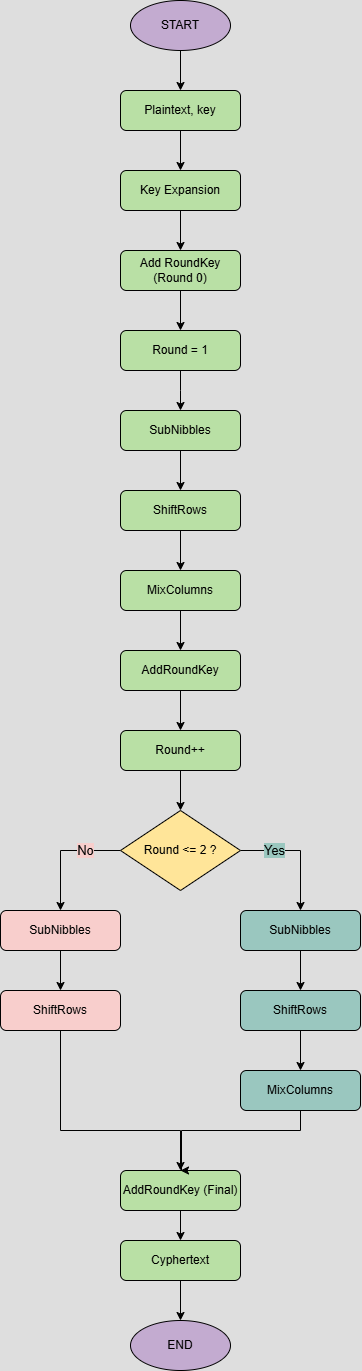

The diagram above was exported from draw.io. Its source (the exported page's mxGraphModel, read from the mxfile embedded in the PNG):
<mxGraphModel dx="655" dy="348" grid="1" gridSize="10" guides="1" tooltips="1" connect="1" arrows="1" fold="1" page="1" pageScale="1" pageWidth="827" pageHeight="1169" math="0" shadow="0">
  <root>
    <mxCell id="WIyWlLk6GJQsqaUBKTNV-0" />
    <mxCell id="WIyWlLk6GJQsqaUBKTNV-1" parent="WIyWlLk6GJQsqaUBKTNV-0" />
    <mxCell id="IREXWmnCqiCKW5bzHfCd-3" style="edgeStyle=orthogonalEdgeStyle;rounded=0;orthogonalLoop=1;jettySize=auto;html=1;exitX=0.5;exitY=1;exitDx=0;exitDy=0;entryX=0.5;entryY=0;entryDx=0;entryDy=0;strokeColor=light-dark(#000000,#000000);" edge="1" parent="WIyWlLk6GJQsqaUBKTNV-1" source="WIyWlLk6GJQsqaUBKTNV-3" target="IREXWmnCqiCKW5bzHfCd-2">
      <mxGeometry relative="1" as="geometry" />
    </mxCell>
    <mxCell id="WIyWlLk6GJQsqaUBKTNV-3" value="Plaintext, key" style="rounded=1;whiteSpace=wrap;html=1;fontSize=12;glass=0;strokeWidth=1;shadow=0;fontColor=light-dark(#000000,#000000);fillColor=light-dark(#FFFFFF,#B9E0A5);strokeColor=light-dark(#000000,#000000);" parent="WIyWlLk6GJQsqaUBKTNV-1" vertex="1">
      <mxGeometry x="329" y="122" width="120" height="40" as="geometry" />
    </mxCell>
    <mxCell id="IREXWmnCqiCKW5bzHfCd-1" style="edgeStyle=orthogonalEdgeStyle;rounded=0;orthogonalLoop=1;jettySize=auto;html=1;exitX=0.5;exitY=1;exitDx=0;exitDy=0;strokeColor=light-dark(#000000,#000000);" edge="1" parent="WIyWlLk6GJQsqaUBKTNV-1" source="IREXWmnCqiCKW5bzHfCd-0" target="WIyWlLk6GJQsqaUBKTNV-3">
      <mxGeometry relative="1" as="geometry" />
    </mxCell>
    <mxCell id="IREXWmnCqiCKW5bzHfCd-0" value="START" style="ellipse;whiteSpace=wrap;html=1;fillStyle=auto;fillColor=light-dark(#000000,#C3ABD0);fontColor=light-dark(#000000,#000000);strokeColor=light-dark(#000000,#000000);" vertex="1" parent="WIyWlLk6GJQsqaUBKTNV-1">
      <mxGeometry x="339" y="32" width="100" height="50" as="geometry" />
    </mxCell>
    <mxCell id="IREXWmnCqiCKW5bzHfCd-16" style="edgeStyle=orthogonalEdgeStyle;rounded=0;orthogonalLoop=1;jettySize=auto;html=1;exitX=0.5;exitY=1;exitDx=0;exitDy=0;entryX=0.5;entryY=0;entryDx=0;entryDy=0;fontColor=light-dark(#000000,#000000);strokeColor=light-dark(#000000,#000000);" edge="1" parent="WIyWlLk6GJQsqaUBKTNV-1" source="IREXWmnCqiCKW5bzHfCd-2" target="IREXWmnCqiCKW5bzHfCd-4">
      <mxGeometry relative="1" as="geometry" />
    </mxCell>
    <mxCell id="IREXWmnCqiCKW5bzHfCd-2" value="Key Expansion" style="rounded=1;whiteSpace=wrap;html=1;fontSize=12;glass=0;strokeWidth=1;shadow=0;fontColor=light-dark(#000000,#000000);fillColor=light-dark(#FFFFFF,#B9E0A5);strokeColor=light-dark(#000000,#000000);" vertex="1" parent="WIyWlLk6GJQsqaUBKTNV-1">
      <mxGeometry x="329" y="202" width="120" height="40" as="geometry" />
    </mxCell>
    <mxCell id="IREXWmnCqiCKW5bzHfCd-17" style="edgeStyle=orthogonalEdgeStyle;rounded=0;orthogonalLoop=1;jettySize=auto;html=1;exitX=0.5;exitY=1;exitDx=0;exitDy=0;fontColor=light-dark(#000000,#000000);strokeColor=light-dark(#000000,#000000);" edge="1" parent="WIyWlLk6GJQsqaUBKTNV-1" source="IREXWmnCqiCKW5bzHfCd-4" target="IREXWmnCqiCKW5bzHfCd-5">
      <mxGeometry relative="1" as="geometry" />
    </mxCell>
    <mxCell id="IREXWmnCqiCKW5bzHfCd-4" value="Add RoundKey&lt;div&gt;(Round 0)&lt;/div&gt;" style="rounded=1;whiteSpace=wrap;html=1;fontSize=12;glass=0;strokeWidth=1;shadow=0;fontColor=light-dark(#000000,#000000);fillColor=light-dark(#FFFFFF,#B9E0A5);strokeColor=light-dark(#000000,#000000);" vertex="1" parent="WIyWlLk6GJQsqaUBKTNV-1">
      <mxGeometry x="329" y="282" width="120" height="40" as="geometry" />
    </mxCell>
    <mxCell id="IREXWmnCqiCKW5bzHfCd-18" style="edgeStyle=orthogonalEdgeStyle;rounded=0;orthogonalLoop=1;jettySize=auto;html=1;exitX=0.5;exitY=1;exitDx=0;exitDy=0;fontColor=light-dark(#000000,#000000);strokeColor=light-dark(#000000,#000000);" edge="1" parent="WIyWlLk6GJQsqaUBKTNV-1" source="IREXWmnCqiCKW5bzHfCd-5">
      <mxGeometry relative="1" as="geometry">
        <mxPoint x="389" y="442" as="targetPoint" />
      </mxGeometry>
    </mxCell>
    <mxCell id="IREXWmnCqiCKW5bzHfCd-5" value="&lt;div&gt;Round = 1&lt;/div&gt;" style="rounded=1;whiteSpace=wrap;html=1;fontSize=12;glass=0;strokeWidth=1;shadow=0;fontColor=light-dark(#000000,#000000);fillColor=light-dark(#FFFFFF,#B9E0A5);strokeColor=light-dark(#000000,#000000);" vertex="1" parent="WIyWlLk6GJQsqaUBKTNV-1">
      <mxGeometry x="329" y="362" width="120" height="40" as="geometry" />
    </mxCell>
    <mxCell id="IREXWmnCqiCKW5bzHfCd-20" style="edgeStyle=orthogonalEdgeStyle;rounded=0;orthogonalLoop=1;jettySize=auto;html=1;exitX=0.5;exitY=1;exitDx=0;exitDy=0;entryX=0.5;entryY=0;entryDx=0;entryDy=0;fontColor=light-dark(#000000,#000000);strokeColor=light-dark(#000000,#000000);" edge="1" parent="WIyWlLk6GJQsqaUBKTNV-1" source="IREXWmnCqiCKW5bzHfCd-7" target="IREXWmnCqiCKW5bzHfCd-8">
      <mxGeometry relative="1" as="geometry" />
    </mxCell>
    <mxCell id="IREXWmnCqiCKW5bzHfCd-7" value="SubNibbles" style="rounded=1;whiteSpace=wrap;html=1;fontSize=12;glass=0;strokeWidth=1;shadow=0;fontColor=light-dark(#000000,#000000);fillColor=light-dark(#FFFFFF,#B9E0A5);strokeColor=light-dark(#000000,#000000);" vertex="1" parent="WIyWlLk6GJQsqaUBKTNV-1">
      <mxGeometry x="329" y="442" width="120" height="40" as="geometry" />
    </mxCell>
    <mxCell id="IREXWmnCqiCKW5bzHfCd-21" style="edgeStyle=orthogonalEdgeStyle;rounded=0;orthogonalLoop=1;jettySize=auto;html=1;exitX=0.5;exitY=1;exitDx=0;exitDy=0;entryX=0.5;entryY=0;entryDx=0;entryDy=0;fontColor=light-dark(#000000,#000000);strokeColor=light-dark(#000000,#000000);" edge="1" parent="WIyWlLk6GJQsqaUBKTNV-1" source="IREXWmnCqiCKW5bzHfCd-8" target="IREXWmnCqiCKW5bzHfCd-9">
      <mxGeometry relative="1" as="geometry" />
    </mxCell>
    <mxCell id="IREXWmnCqiCKW5bzHfCd-8" value="ShiftRows" style="rounded=1;whiteSpace=wrap;html=1;fontSize=12;glass=0;strokeWidth=1;shadow=0;fontColor=light-dark(#000000,#000000);fillColor=light-dark(#FFFFFF,#B9E0A5);strokeColor=light-dark(#000000,#000000);" vertex="1" parent="WIyWlLk6GJQsqaUBKTNV-1">
      <mxGeometry x="329" y="522" width="120" height="40" as="geometry" />
    </mxCell>
    <mxCell id="IREXWmnCqiCKW5bzHfCd-22" style="edgeStyle=orthogonalEdgeStyle;rounded=0;orthogonalLoop=1;jettySize=auto;html=1;exitX=0.5;exitY=1;exitDx=0;exitDy=0;entryX=0.5;entryY=0;entryDx=0;entryDy=0;fontColor=light-dark(#000000,#000000);strokeColor=light-dark(#000000,#000000);" edge="1" parent="WIyWlLk6GJQsqaUBKTNV-1" source="IREXWmnCqiCKW5bzHfCd-9" target="IREXWmnCqiCKW5bzHfCd-10">
      <mxGeometry relative="1" as="geometry" />
    </mxCell>
    <mxCell id="IREXWmnCqiCKW5bzHfCd-9" value="MixColumns" style="rounded=1;whiteSpace=wrap;html=1;fontSize=12;glass=0;strokeWidth=1;shadow=0;fontColor=light-dark(#000000,#000000);fillColor=light-dark(#FFFFFF,#B9E0A5);strokeColor=light-dark(#000000,#000000);" vertex="1" parent="WIyWlLk6GJQsqaUBKTNV-1">
      <mxGeometry x="329" y="602" width="120" height="40" as="geometry" />
    </mxCell>
    <mxCell id="IREXWmnCqiCKW5bzHfCd-23" style="edgeStyle=orthogonalEdgeStyle;rounded=0;orthogonalLoop=1;jettySize=auto;html=1;exitX=0.5;exitY=1;exitDx=0;exitDy=0;entryX=0.5;entryY=0;entryDx=0;entryDy=0;fontColor=light-dark(#000000,#000000);strokeColor=light-dark(#000000,#000000);" edge="1" parent="WIyWlLk6GJQsqaUBKTNV-1" source="IREXWmnCqiCKW5bzHfCd-10" target="IREXWmnCqiCKW5bzHfCd-11">
      <mxGeometry relative="1" as="geometry" />
    </mxCell>
    <mxCell id="IREXWmnCqiCKW5bzHfCd-10" value="AddRoundKey" style="rounded=1;whiteSpace=wrap;html=1;fontSize=12;glass=0;strokeWidth=1;shadow=0;fontColor=light-dark(#000000,#000000);fillColor=light-dark(#FFFFFF,#B9E0A5);strokeColor=light-dark(#000000,#000000);" vertex="1" parent="WIyWlLk6GJQsqaUBKTNV-1">
      <mxGeometry x="329" y="682" width="120" height="40" as="geometry" />
    </mxCell>
    <mxCell id="IREXWmnCqiCKW5bzHfCd-29" style="edgeStyle=orthogonalEdgeStyle;rounded=0;orthogonalLoop=1;jettySize=auto;html=1;exitX=0.5;exitY=1;exitDx=0;exitDy=0;entryX=0.5;entryY=0;entryDx=0;entryDy=0;strokeColor=light-dark(#000000,#000000);" edge="1" parent="WIyWlLk6GJQsqaUBKTNV-1" source="IREXWmnCqiCKW5bzHfCd-11" target="IREXWmnCqiCKW5bzHfCd-24">
      <mxGeometry relative="1" as="geometry" />
    </mxCell>
    <mxCell id="IREXWmnCqiCKW5bzHfCd-11" value="Round++" style="rounded=1;whiteSpace=wrap;html=1;fontSize=12;glass=0;strokeWidth=1;shadow=0;fontColor=light-dark(#000000,#000000);fillColor=light-dark(#FFFFFF,#B9E0A5);strokeColor=light-dark(#000000,#000000);" vertex="1" parent="WIyWlLk6GJQsqaUBKTNV-1">
      <mxGeometry x="329" y="762" width="120" height="40" as="geometry" />
    </mxCell>
    <mxCell id="IREXWmnCqiCKW5bzHfCd-37" style="edgeStyle=orthogonalEdgeStyle;rounded=0;orthogonalLoop=1;jettySize=auto;html=1;exitX=0.5;exitY=1;exitDx=0;exitDy=0;entryX=0.5;entryY=0;entryDx=0;entryDy=0;fontColor=light-dark(#000000,#000000);strokeColor=light-dark(#000000,#000000);" edge="1" parent="WIyWlLk6GJQsqaUBKTNV-1" source="IREXWmnCqiCKW5bzHfCd-13" target="IREXWmnCqiCKW5bzHfCd-28">
      <mxGeometry relative="1" as="geometry" />
    </mxCell>
    <mxCell id="IREXWmnCqiCKW5bzHfCd-13" value="AddRoundKey (Final)" style="rounded=1;whiteSpace=wrap;html=1;fontSize=12;glass=0;strokeWidth=1;shadow=0;fontColor=light-dark(#000000,#000000);fillColor=light-dark(#FFFFFF,#B9E0A5);strokeColor=light-dark(#000000,#000000);" vertex="1" parent="WIyWlLk6GJQsqaUBKTNV-1">
      <mxGeometry x="329" y="1202" width="120" height="40" as="geometry" />
    </mxCell>
    <mxCell id="IREXWmnCqiCKW5bzHfCd-33" style="edgeStyle=orthogonalEdgeStyle;rounded=0;orthogonalLoop=1;jettySize=auto;html=1;exitX=0.5;exitY=1;exitDx=0;exitDy=0;entryX=0.5;entryY=0;entryDx=0;entryDy=0;fontColor=light-dark(#000000,#000000);strokeColor=light-dark(#000000,#000000);" edge="1" parent="WIyWlLk6GJQsqaUBKTNV-1" source="IREXWmnCqiCKW5bzHfCd-14" target="IREXWmnCqiCKW5bzHfCd-15">
      <mxGeometry relative="1" as="geometry" />
    </mxCell>
    <mxCell id="IREXWmnCqiCKW5bzHfCd-14" value="SubNibbles" style="rounded=1;whiteSpace=wrap;html=1;fontSize=12;glass=0;strokeWidth=1;shadow=0;fillColor=light-dark(#FFFFFF,#F8CECC);fontColor=light-dark(#000000,#000000);strokeColor=light-dark(#000000,#000000);" vertex="1" parent="WIyWlLk6GJQsqaUBKTNV-1">
      <mxGeometry x="209" y="942" width="120" height="40" as="geometry" />
    </mxCell>
    <mxCell id="IREXWmnCqiCKW5bzHfCd-34" style="edgeStyle=orthogonalEdgeStyle;rounded=0;orthogonalLoop=1;jettySize=auto;html=1;exitX=0.5;exitY=1;exitDx=0;exitDy=0;entryX=0.5;entryY=0;entryDx=0;entryDy=0;fontColor=light-dark(#000000,#000000);strokeColor=light-dark(#000000,#000000);" edge="1" parent="WIyWlLk6GJQsqaUBKTNV-1" source="IREXWmnCqiCKW5bzHfCd-15" target="IREXWmnCqiCKW5bzHfCd-13">
      <mxGeometry relative="1" as="geometry">
        <Array as="points">
          <mxPoint x="269" y="1162" />
          <mxPoint x="389" y="1162" />
        </Array>
      </mxGeometry>
    </mxCell>
    <mxCell id="IREXWmnCqiCKW5bzHfCd-15" value="ShiftRows" style="rounded=1;whiteSpace=wrap;html=1;fontSize=12;glass=0;strokeWidth=1;shadow=0;fontColor=light-dark(#000000,#000000);fillColor=light-dark(#FFFFFF,#F8CECC);strokeColor=light-dark(#000000,#000000);" vertex="1" parent="WIyWlLk6GJQsqaUBKTNV-1">
      <mxGeometry x="209" y="1022" width="120" height="40" as="geometry" />
    </mxCell>
    <mxCell id="IREXWmnCqiCKW5bzHfCd-30" style="edgeStyle=orthogonalEdgeStyle;rounded=0;orthogonalLoop=1;jettySize=auto;html=1;exitX=1;exitY=0.5;exitDx=0;exitDy=0;entryX=0.5;entryY=0;entryDx=0;entryDy=0;fontColor=light-dark(#000000,#000000);strokeColor=light-dark(#000000,#000000);" edge="1" parent="WIyWlLk6GJQsqaUBKTNV-1" source="IREXWmnCqiCKW5bzHfCd-24" target="IREXWmnCqiCKW5bzHfCd-25">
      <mxGeometry relative="1" as="geometry" />
    </mxCell>
    <mxCell id="IREXWmnCqiCKW5bzHfCd-44" value="Yes" style="edgeLabel;html=1;align=center;verticalAlign=middle;resizable=0;points=[];fontColor=light-dark(#000000,#000000);labelBackgroundColor=light-dark(#FFFFFF,#9AC7BF);fontSize=13;" vertex="1" connectable="0" parent="IREXWmnCqiCKW5bzHfCd-30">
      <mxGeometry x="-0.4386" relative="1" as="geometry">
        <mxPoint as="offset" />
      </mxGeometry>
    </mxCell>
    <mxCell id="IREXWmnCqiCKW5bzHfCd-31" style="edgeStyle=orthogonalEdgeStyle;rounded=0;orthogonalLoop=1;jettySize=auto;html=1;exitX=0;exitY=0.5;exitDx=0;exitDy=0;entryX=0.5;entryY=0;entryDx=0;entryDy=0;fontColor=light-dark(#000000,#000000);strokeColor=light-dark(#000000,#000000);" edge="1" parent="WIyWlLk6GJQsqaUBKTNV-1" source="IREXWmnCqiCKW5bzHfCd-24" target="IREXWmnCqiCKW5bzHfCd-14">
      <mxGeometry relative="1" as="geometry" />
    </mxCell>
    <mxCell id="IREXWmnCqiCKW5bzHfCd-45" value="No" style="edgeLabel;html=1;align=center;verticalAlign=middle;resizable=0;points=[];fontColor=light-dark(#000000,#000000);labelBackgroundColor=light-dark(#FFFFFF,#F8CECC);fontSize=13;" vertex="1" connectable="0" parent="IREXWmnCqiCKW5bzHfCd-31">
      <mxGeometry x="-0.4181" relative="1" as="geometry">
        <mxPoint as="offset" />
      </mxGeometry>
    </mxCell>
    <mxCell id="IREXWmnCqiCKW5bzHfCd-24" value="Round &amp;lt;= 2 ?" style="rhombus;whiteSpace=wrap;html=1;fillColor=light-dark(#FFFFFF,#FFE599);fontColor=light-dark(#000000,#000000);strokeColor=light-dark(#000000,#000000);" vertex="1" parent="WIyWlLk6GJQsqaUBKTNV-1">
      <mxGeometry x="329" y="842" width="120" height="80" as="geometry" />
    </mxCell>
    <mxCell id="IREXWmnCqiCKW5bzHfCd-32" style="edgeStyle=orthogonalEdgeStyle;rounded=0;orthogonalLoop=1;jettySize=auto;html=1;exitX=0.5;exitY=1;exitDx=0;exitDy=0;entryX=0.5;entryY=0;entryDx=0;entryDy=0;fontColor=light-dark(#000000,#000000);strokeColor=light-dark(#000000,#000000);" edge="1" parent="WIyWlLk6GJQsqaUBKTNV-1" source="IREXWmnCqiCKW5bzHfCd-25" target="IREXWmnCqiCKW5bzHfCd-26">
      <mxGeometry relative="1" as="geometry" />
    </mxCell>
    <mxCell id="IREXWmnCqiCKW5bzHfCd-25" value="SubNibbles" style="rounded=1;whiteSpace=wrap;html=1;fontSize=12;glass=0;strokeWidth=1;shadow=0;fontColor=light-dark(#000000,#000000);fillColor=light-dark(#FFFFFF,#9AC7BF);strokeColor=light-dark(#000000,#000000);" vertex="1" parent="WIyWlLk6GJQsqaUBKTNV-1">
      <mxGeometry x="449" y="942" width="120" height="40" as="geometry" />
    </mxCell>
    <mxCell id="IREXWmnCqiCKW5bzHfCd-40" style="edgeStyle=orthogonalEdgeStyle;rounded=0;orthogonalLoop=1;jettySize=auto;html=1;exitX=0.5;exitY=1;exitDx=0;exitDy=0;entryX=0.5;entryY=0;entryDx=0;entryDy=0;fontColor=light-dark(#000000,#000000);strokeColor=light-dark(#000000,#000000);" edge="1" parent="WIyWlLk6GJQsqaUBKTNV-1" source="IREXWmnCqiCKW5bzHfCd-26" target="IREXWmnCqiCKW5bzHfCd-27">
      <mxGeometry relative="1" as="geometry" />
    </mxCell>
    <mxCell id="IREXWmnCqiCKW5bzHfCd-26" value="ShiftRows" style="rounded=1;whiteSpace=wrap;html=1;fontSize=12;glass=0;strokeWidth=1;shadow=0;fontColor=light-dark(#000000,#000000);fillColor=light-dark(#FFFFFF,#9AC7BF);strokeColor=light-dark(#000000,#000000);" vertex="1" parent="WIyWlLk6GJQsqaUBKTNV-1">
      <mxGeometry x="449" y="1022" width="120" height="40" as="geometry" />
    </mxCell>
    <mxCell id="IREXWmnCqiCKW5bzHfCd-36" style="edgeStyle=orthogonalEdgeStyle;rounded=0;orthogonalLoop=1;jettySize=auto;html=1;exitX=0.5;exitY=1;exitDx=0;exitDy=0;fontColor=light-dark(#000000,#000000);strokeColor=light-dark(#000000,#000000);" edge="1" parent="WIyWlLk6GJQsqaUBKTNV-1" source="IREXWmnCqiCKW5bzHfCd-27">
      <mxGeometry relative="1" as="geometry">
        <mxPoint x="389" y="1202" as="targetPoint" />
        <Array as="points">
          <mxPoint x="509" y="1162" />
          <mxPoint x="390" y="1162" />
          <mxPoint x="390" y="1202" />
        </Array>
      </mxGeometry>
    </mxCell>
    <mxCell id="IREXWmnCqiCKW5bzHfCd-27" value="MixColumns" style="rounded=1;whiteSpace=wrap;html=1;fontSize=12;glass=0;strokeWidth=1;shadow=0;fontColor=light-dark(#000000,#000000);fillColor=light-dark(#FFFFFF,#9AC7BF);strokeColor=light-dark(#000000,#000000);" vertex="1" parent="WIyWlLk6GJQsqaUBKTNV-1">
      <mxGeometry x="449" y="1102" width="120" height="40" as="geometry" />
    </mxCell>
    <mxCell id="IREXWmnCqiCKW5bzHfCd-39" style="edgeStyle=orthogonalEdgeStyle;rounded=0;orthogonalLoop=1;jettySize=auto;html=1;exitX=0.5;exitY=1;exitDx=0;exitDy=0;entryX=0.5;entryY=0;entryDx=0;entryDy=0;fontColor=light-dark(#000000,#000000);strokeColor=light-dark(#000000,#000000);" edge="1" parent="WIyWlLk6GJQsqaUBKTNV-1" source="IREXWmnCqiCKW5bzHfCd-28" target="IREXWmnCqiCKW5bzHfCd-38">
      <mxGeometry relative="1" as="geometry" />
    </mxCell>
    <mxCell id="IREXWmnCqiCKW5bzHfCd-28" value="Cyphertext" style="rounded=1;whiteSpace=wrap;html=1;fontSize=12;glass=0;strokeWidth=1;shadow=0;fontColor=light-dark(#000000,#000000);fillColor=light-dark(#FFFFFF,#B9E0A5);strokeColor=light-dark(#000000,#000000);" vertex="1" parent="WIyWlLk6GJQsqaUBKTNV-1">
      <mxGeometry x="329" y="1272" width="120" height="40" as="geometry" />
    </mxCell>
    <mxCell id="IREXWmnCqiCKW5bzHfCd-38" value="END" style="ellipse;whiteSpace=wrap;html=1;fontColor=light-dark(#000000,#000000);fillColor=light-dark(#FFFFFF,#C3ABD0);strokeColor=light-dark(#000000,#000000);" vertex="1" parent="WIyWlLk6GJQsqaUBKTNV-1">
      <mxGeometry x="339" y="1352" width="100" height="50" as="geometry" />
    </mxCell>
  </root>
</mxGraphModel>